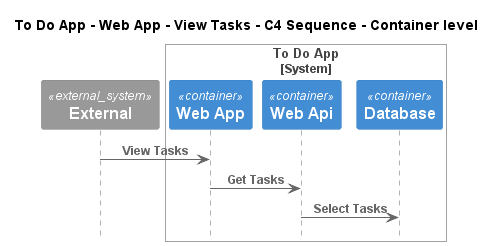

The diagram above was rendered by PlantUML. Its source (embedded in the PNG):
@startuml
!pragma layout smetana
!include ..\..\..\..\..\..\.c4s\C4_Sequence.puml

title To Do App - Web App - View Tasks - C4 Sequence - Container level

System_Ext(C4InterFlow.SoftwareSystems.ExternalSystem, "External", "")

System_Boundary(ToDoAppExample.SoftwareSystems.ToDoApp, "To Do App")
    Container(ToDoAppExample.SoftwareSystems.ToDoApp.Containers.WebApp, "Web App", "", "")
    Container(ToDoAppExample.SoftwareSystems.ToDoApp.Containers.WebApi, "Web Api", "", "")
    Container(ToDoAppExample.SoftwareSystems.ToDoApp.Containers.Database, "Database", "", "")
Boundary_End()

Rel(C4InterFlow.SoftwareSystems.ExternalSystem, ToDoAppExample.SoftwareSystems.ToDoApp.Containers.WebApp, "View Tasks")
Rel(ToDoAppExample.SoftwareSystems.ToDoApp.Containers.WebApp, ToDoAppExample.SoftwareSystems.ToDoApp.Containers.WebApi, "Get Tasks")
Rel(ToDoAppExample.SoftwareSystems.ToDoApp.Containers.WebApi, ToDoAppExample.SoftwareSystems.ToDoApp.Containers.Database, "Select Tasks")


@enduml